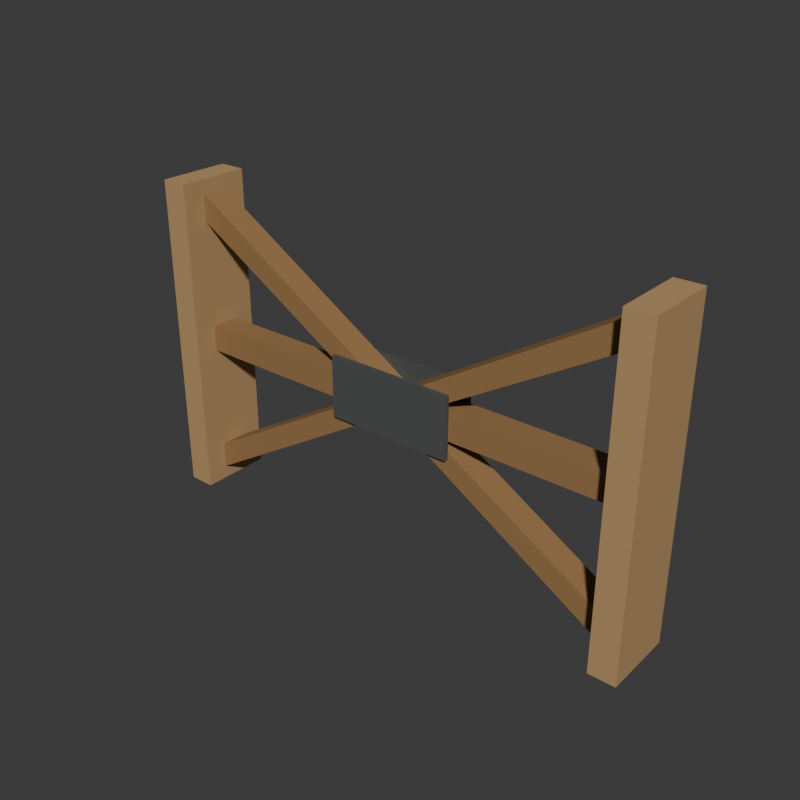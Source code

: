 # Source: source.blend  (saved by Blender 4.3.34; exported with 4.5.12 LTS)
import bpy
from mathutils import Matrix  # noqa: F401  (used for matrix-valued properties, if any)

bpy.ops.wm.read_factory_settings(use_empty=True)
scene = bpy.context.scene
scene.name = 'Scene'

# ---- collections
col_collection = bpy.data.collections.new('Collection'); scene.collection.children.link(col_collection)

# ---- materials (node trees are filled in below, after node groups)
mat_wallbearingtimber = bpy.data.materials.new('WallBearingTimber')
mat_wallbearingtimber.diffuse_color = (0.47, 0.29, 0.13, 1.0)
mat_strutandrakers = bpy.data.materials.new('StrutAndRakers')
mat_strutandrakers.diffuse_color = (0.31, 0.17, 0.065, 1.0)
mat_fixeddarkcheeks = bpy.data.materials.new('FixedDarkCheeks')
mat_fixeddarkcheeks.diffuse_color = (0.1, 0.11, 0.105, 1.0)

# ---- material node trees
mat_wallbearingtimber.use_nodes = True; mat_wallbearingtimber.node_tree.nodes.clear()
_N = mat_wallbearingtimber.node_tree.nodes; _L = mat_wallbearingtimber.node_tree.links
n0 = _N.new('ShaderNodeBsdfPrincipled'); n0.name = 'Principled BSDF'; n0.location = (10, 300)
n0.inputs[0].default_value = (0.47, 0.29, 0.13, 1.0)
n0.inputs[2].default_value = 0.87
n1 = _N.new('ShaderNodeOutputMaterial'); n1.name = 'Material Output'; n1.location = (300, 300)
_L.new(n0.outputs[0], n1.inputs[0])
n1.is_active_output = True
mat_strutandrakers.use_nodes = True; mat_strutandrakers.node_tree.nodes.clear()
_N = mat_strutandrakers.node_tree.nodes; _L = mat_strutandrakers.node_tree.links
n0 = _N.new('ShaderNodeBsdfPrincipled'); n0.name = 'Principled BSDF'; n0.location = (10, 300)
n0.inputs[0].default_value = (0.31, 0.17, 0.065, 1.0)
n0.inputs[2].default_value = 0.85
n1 = _N.new('ShaderNodeOutputMaterial'); n1.name = 'Material Output'; n1.location = (300, 300)
_L.new(n0.outputs[0], n1.inputs[0])
n1.is_active_output = True
mat_fixeddarkcheeks.use_nodes = True; mat_fixeddarkcheeks.node_tree.nodes.clear()
_N = mat_fixeddarkcheeks.node_tree.nodes; _L = mat_fixeddarkcheeks.node_tree.links
n0 = _N.new('ShaderNodeBsdfPrincipled'); n0.name = 'Principled BSDF'; n0.location = (10, 300)
n0.inputs[0].default_value = (0.1, 0.11, 0.105, 1.0)
n0.inputs[1].default_value = 0.25
n0.inputs[2].default_value = 0.62
n1 = _N.new('ShaderNodeOutputMaterial'); n1.name = 'Material Output'; n1.location = (300, 300)
_L.new(n0.outputs[0], n1.inputs[0])
n1.is_active_output = True

# ---- world
world_world = bpy.data.worlds.new('World'); scene.world = world_world
world_world.use_nodes = True; world_world.node_tree.nodes.clear()
_N = world_world.node_tree.nodes; _L = world_world.node_tree.links
n0 = _N.new('ShaderNodeOutputWorld'); n0.name = 'World Output'; n0.location = (300, 300)
n1 = _N.new('ShaderNodeBackground'); n1.name = 'Background'; n1.location = (10, 300)
n1.inputs[0].default_value = (0.05088, 0.05088, 0.05088, 1.0)
_L.new(n1.outputs[0], n0.inputs[0])
n0.is_active_output = True
world_world.color = (0.05088, 0.05088, 0.05088)
world_world.sun_shadow_jitter_overblur = 0.0

# ---- meshes
me_leftwholewallbearingplatemesh = bpy.data.meshes.new('LeftWholeWallBearingPlateMesh')
me_leftwholewallbearingplatemesh.from_pydata([(-1.9, -0.27, 0.0), (-1.7, -0.27, 0.0), (-1.9, 0.27, 0.0), (-1.7, 0.27, 0.0), (-1.9, -0.27, 2.4), (-1.7, -0.27, 2.4), (-1.9, 0.27, 2.4), (-1.7, 0.27, 2.4)], [], [(0, 2, 3), (0, 3, 1), (4, 5, 7), (4, 7, 6), (0, 1, 5), (0, 5, 4), (2, 6, 7), (2, 7, 3), (0, 4, 6), (0, 6, 2), (1, 3, 7), (1, 7, 5)])
me_leftwholewallbearingplatemesh.materials.append(mat_wallbearingtimber)
me_leftwholewallbearingplatemesh.materials.append(mat_strutandrakers)
me_leftwholewallbearingplatemesh.materials.append(mat_fixeddarkcheeks)
me_leftwholewallbearingplatemesh.update()
me_rightwholewallbearingplatemesh = bpy.data.meshes.new('RightWholeWallBearingPlateMesh')
me_rightwholewallbearingplatemesh.from_pydata([(1.7, -0.27, 0.0), (1.9, -0.27, 0.0), (1.7, 0.27, 0.0), (1.9, 0.27, 0.0), (1.7, -0.27, 2.4), (1.9, -0.27, 2.4), (1.7, 0.27, 2.4), (1.9, 0.27, 2.4)], [], [(0, 2, 3), (0, 3, 1), (4, 5, 7), (4, 7, 6), (0, 1, 5), (0, 5, 4), (2, 6, 7), (2, 7, 3), (0, 4, 6), (0, 6, 2), (1, 3, 7), (1, 7, 5)])
me_rightwholewallbearingplatemesh.materials.append(mat_wallbearingtimber)
me_rightwholewallbearingplatemesh.materials.append(mat_strutandrakers)
me_rightwholewallbearingplatemesh.materials.append(mat_fixeddarkcheeks)
me_rightwholewallbearingplatemesh.update()
me_wholehorizontalflyingstrutmesh = bpy.data.meshes.new('WholeHorizontalFlyingStrutMesh')
me_wholehorizontalflyingstrutmesh.from_pydata([(-1.7, -0.1, 1.1), (1.7, -0.1, 1.1), (-1.7, 0.1, 1.1), (1.7, 0.1, 1.1), (-1.7, -0.1, 1.3), (1.7, -0.1, 1.3), (-1.7, 0.1, 1.3), (1.7, 0.1, 1.3)], [], [(0, 2, 3), (0, 3, 1), (4, 5, 7), (4, 7, 6), (0, 1, 5), (0, 5, 4), (2, 6, 7), (2, 7, 3), (0, 4, 6), (0, 6, 2), (1, 3, 7), (1, 7, 5)])
me_wholehorizontalflyingstrutmesh.polygons.foreach_set('material_index', [1, 1, 1, 1, 1, 1, 1, 1, 1, 1, 1, 1])
me_wholehorizontalflyingstrutmesh.materials.append(mat_wallbearingtimber)
me_wholehorizontalflyingstrutmesh.materials.append(mat_strutandrakers)
me_wholehorizontalflyingstrutmesh.materials.append(mat_fixeddarkcheeks)
me_wholehorizontalflyingstrutmesh.update()
me_leftupperfullcutendrakermesh = bpy.data.meshes.new('LeftUpperFullCutEndRakerMesh')
me_leftupperfullcutendrakermesh.from_pydata([(-0.35, -0.1, 1.3), (-0.05, -0.1, 1.3), (-1.7, -0.1, 2.3), (-1.7, -0.1, 2.1), (-0.35, 0.1, 1.3), (-0.05, 0.1, 1.3), (-1.7, 0.1, 2.3), (-1.7, 0.1, 2.1)], [], [(3, 0, 1), (5, 4, 7), (1, 2, 3), (7, 6, 5), (0, 5, 1), (0, 4, 5), (1, 6, 2), (1, 5, 6), (2, 7, 3), (2, 6, 7), (3, 4, 0), (3, 7, 4)])
me_leftupperfullcutendrakermesh.polygons.foreach_set('material_index', [1, 1, 1, 1, 1, 1, 1, 1, 1, 1, 1, 1])
me_leftupperfullcutendrakermesh.materials.append(mat_wallbearingtimber)
me_leftupperfullcutendrakermesh.materials.append(mat_strutandrakers)
me_leftupperfullcutendrakermesh.materials.append(mat_fixeddarkcheeks)
me_leftupperfullcutendrakermesh.update()
me_leftlowerfullcutendrakermesh = bpy.data.meshes.new('LeftLowerFullCutEndRakerMesh')
me_leftlowerfullcutendrakermesh.from_pydata([(-1.7, -0.1, 0.3), (-1.7, -0.1, 0.1), (-0.05, -0.1, 1.1), (-0.35, -0.1, 1.1), (-1.7, 0.1, 0.3), (-1.7, 0.1, 0.1), (-0.05, 0.1, 1.1), (-0.35, 0.1, 1.1)], [], [(3, 0, 1), (5, 4, 7), (1, 2, 3), (7, 6, 5), (0, 5, 1), (0, 4, 5), (1, 6, 2), (1, 5, 6), (2, 7, 3), (2, 6, 7), (3, 4, 0), (3, 7, 4)])
me_leftlowerfullcutendrakermesh.polygons.foreach_set('material_index', [1, 1, 1, 1, 1, 1, 1, 1, 1, 1, 1, 1])
me_leftlowerfullcutendrakermesh.materials.append(mat_wallbearingtimber)
me_leftlowerfullcutendrakermesh.materials.append(mat_strutandrakers)
me_leftlowerfullcutendrakermesh.materials.append(mat_fixeddarkcheeks)
me_leftlowerfullcutendrakermesh.update()
me_rightupperfullcutendrakermesh = bpy.data.meshes.new('RightUpperFullCutEndRakerMesh')
me_rightupperfullcutendrakermesh.from_pydata([(1.7, -0.1, 2.1), (1.7, -0.1, 2.3), (0.05, -0.1, 1.3), (0.35, -0.1, 1.3), (1.7, 0.1, 2.1), (1.7, 0.1, 2.3), (0.05, 0.1, 1.3), (0.35, 0.1, 1.3)], [], [(3, 0, 1), (5, 4, 7), (1, 2, 3), (7, 6, 5), (0, 5, 1), (0, 4, 5), (1, 6, 2), (1, 5, 6), (2, 7, 3), (2, 6, 7), (3, 4, 0), (3, 7, 4)])
me_rightupperfullcutendrakermesh.polygons.foreach_set('material_index', [1, 1, 1, 1, 1, 1, 1, 1, 1, 1, 1, 1])
me_rightupperfullcutendrakermesh.materials.append(mat_wallbearingtimber)
me_rightupperfullcutendrakermesh.materials.append(mat_strutandrakers)
me_rightupperfullcutendrakermesh.materials.append(mat_fixeddarkcheeks)
me_rightupperfullcutendrakermesh.update()
me_rightlowerfullcutendrakermesh = bpy.data.meshes.new('RightLowerFullCutEndRakerMesh')
me_rightlowerfullcutendrakermesh.from_pydata([(0.35, -0.1, 1.1), (0.05, -0.1, 1.1), (1.7, -0.1, 0.1), (1.7, -0.1, 0.3), (0.35, 0.1, 1.1), (0.05, 0.1, 1.1), (1.7, 0.1, 0.1), (1.7, 0.1, 0.3)], [], [(3, 0, 1), (5, 4, 7), (1, 2, 3), (7, 6, 5), (0, 5, 1), (0, 4, 5), (1, 6, 2), (1, 5, 6), (2, 7, 3), (2, 6, 7), (3, 4, 0), (3, 7, 4)])
me_rightlowerfullcutendrakermesh.polygons.foreach_set('material_index', [1, 1, 1, 1, 1, 1, 1, 1, 1, 1, 1, 1])
me_rightlowerfullcutendrakermesh.materials.append(mat_wallbearingtimber)
me_rightlowerfullcutendrakermesh.materials.append(mat_strutandrakers)
me_rightlowerfullcutendrakermesh.materials.append(mat_fixeddarkcheeks)
me_rightlowerfullcutendrakermesh.update()
me_frontfixedcentralcheekmesh = bpy.data.meshes.new('FrontFixedCentralCheekMesh')
me_frontfixedcentralcheekmesh.from_pydata([(-0.48, -0.135, 0.97), (0.48, -0.135, 0.97), (-0.48, -0.1, 0.97), (0.48, -0.1, 0.97), (-0.48, -0.135, 1.43), (0.48, -0.135, 1.43), (-0.48, -0.1, 1.43), (0.48, -0.1, 1.43)], [], [(0, 2, 3), (0, 3, 1), (4, 5, 7), (4, 7, 6), (0, 1, 5), (0, 5, 4), (2, 6, 7), (2, 7, 3), (0, 4, 6), (0, 6, 2), (1, 3, 7), (1, 7, 5)])
me_frontfixedcentralcheekmesh.polygons.foreach_set('material_index', [2, 2, 2, 2, 2, 2, 2, 2, 2, 2, 2, 2])
me_frontfixedcentralcheekmesh.materials.append(mat_wallbearingtimber)
me_frontfixedcentralcheekmesh.materials.append(mat_strutandrakers)
me_frontfixedcentralcheekmesh.materials.append(mat_fixeddarkcheeks)
me_frontfixedcentralcheekmesh.update()
me_rearfixedcentralcheekmesh = bpy.data.meshes.new('RearFixedCentralCheekMesh')
me_rearfixedcentralcheekmesh.from_pydata([(-0.48, 0.1, 0.97), (0.48, 0.1, 0.97), (-0.48, 0.135, 0.97), (0.48, 0.135, 0.97), (-0.48, 0.1, 1.43), (0.48, 0.1, 1.43), (-0.48, 0.135, 1.43), (0.48, 0.135, 1.43)], [], [(0, 2, 3), (0, 3, 1), (4, 5, 7), (4, 7, 6), (0, 1, 5), (0, 5, 4), (2, 6, 7), (2, 7, 3), (0, 4, 6), (0, 6, 2), (1, 3, 7), (1, 7, 5)])
me_rearfixedcentralcheekmesh.polygons.foreach_set('material_index', [2, 2, 2, 2, 2, 2, 2, 2, 2, 2, 2, 2])
me_rearfixedcentralcheekmesh.materials.append(mat_wallbearingtimber)
me_rearfixedcentralcheekmesh.materials.append(mat_strutandrakers)
me_rearfixedcentralcheekmesh.materials.append(mat_fixeddarkcheeks)
me_rearfixedcentralcheekmesh.update()

# ---- objects
ob_leftwholewallbearingplate = bpy.data.objects.new('LeftWholeWallBearingPlate', me_leftwholewallbearingplatemesh)
ob_rightwholewallbearingplate = bpy.data.objects.new('RightWholeWallBearingPlate', me_rightwholewallbearingplatemesh)
ob_wholehorizontalflyingstrut = bpy.data.objects.new('WholeHorizontalFlyingStrut', me_wholehorizontalflyingstrutmesh)
ob_leftupperfullcutendraker = bpy.data.objects.new('LeftUpperFullCutEndRaker', me_leftupperfullcutendrakermesh)
ob_leftlowerfullcutendraker = bpy.data.objects.new('LeftLowerFullCutEndRaker', me_leftlowerfullcutendrakermesh)
ob_rightupperfullcutendraker = bpy.data.objects.new('RightUpperFullCutEndRaker', me_rightupperfullcutendrakermesh)
ob_rightlowerfullcutendraker = bpy.data.objects.new('RightLowerFullCutEndRaker', me_rightlowerfullcutendrakermesh)
ob_frontfixedcentralcheek = bpy.data.objects.new('FrontFixedCentralCheek', me_frontfixedcentralcheekmesh)
ob_rearfixedcentralcheek = bpy.data.objects.new('RearFixedCentralCheek', me_rearfixedcentralcheekmesh)

# ---- transforms, parenting, visibility, modifiers, constraints
ob_leftwholewallbearingplate.location = (0.0, 0.0, 0.0)
ob_rightwholewallbearingplate.location = (0.0, 0.0, 0.0)
ob_wholehorizontalflyingstrut.location = (0.0, 0.0, 0.0)
ob_leftupperfullcutendraker.location = (0.0, 0.0, 0.0)
ob_leftlowerfullcutendraker.location = (0.0, 0.0, 0.0)
ob_rightupperfullcutendraker.location = (0.0, 0.0, 0.0)
ob_rightlowerfullcutendraker.location = (0.0, 0.0, 0.0)
ob_frontfixedcentralcheek.location = (0.0, 0.0, 0.0)
ob_rearfixedcentralcheek.location = (0.0, 0.0, 0.0)

# ---- collection membership
scene.collection.objects.link(ob_leftwholewallbearingplate)
scene.collection.objects.link(ob_rightwholewallbearingplate)
scene.collection.objects.link(ob_wholehorizontalflyingstrut)
scene.collection.objects.link(ob_leftupperfullcutendraker)
scene.collection.objects.link(ob_leftlowerfullcutendraker)
scene.collection.objects.link(ob_rightupperfullcutendraker)
scene.collection.objects.link(ob_rightlowerfullcutendraker)
scene.collection.objects.link(ob_frontfixedcentralcheek)
scene.collection.objects.link(ob_rearfixedcentralcheek)

# ---- scene / render settings (as saved in the file)
scene.frame_start = 1; scene.frame_end = 250; scene.frame_set(1)
scene.render.engine = 'CYCLES'
scene.render.resolution_x = 640
scene.render.resolution_y = 640
scene.render.use_compositing = False
scene.cycles.use_denoising = False
scene.cycles.samples = 128
scene.cycles.use_adaptive_sampling = False
bpy.context.view_layer.update()

# ---- added for rendering (the .blend has no active camera and no usable light): camera, sun
cam_auto = bpy.data.cameras.new('AutoCamera')
cam_auto.lens = 50.0
cam_auto.sensor_width = 36.0
cam_auto.clip_end = 1000.0
ob_auto_camera = bpy.data.objects.new('AutoCamera', cam_auto)
scene.collection.objects.link(ob_auto_camera)
ob_auto_camera.location = (4.18827, -5.02593, 4.55062)
ob_auto_camera.rotation_euler = (1.09748, -7.21219e-08, 0.694738)
scene.camera = ob_auto_camera
light_auto_sun = bpy.data.lights.new('AutoSun', 'SUN')
light_auto_sun.energy = 3.0
light_auto_sun.angle = 0.0523599
ob_auto_sun = bpy.data.objects.new('AutoSun', light_auto_sun)
scene.collection.objects.link(ob_auto_sun)
ob_auto_sun.rotation_euler = (0.872665, 0.174533, 0.523599)
bpy.context.view_layer.update()
